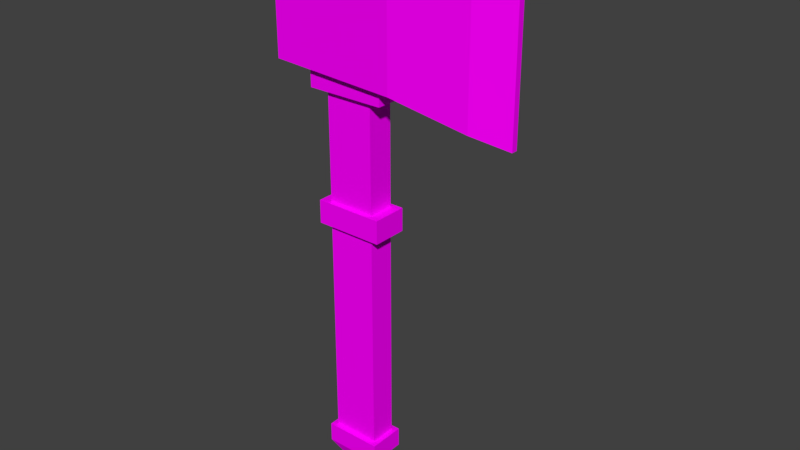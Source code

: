 # Source: SF_Wep_Human_Axe_01.fbx.blend  (saved by Blender 2.79.0; exported with 4.5.12 LTS)
import bpy
from mathutils import Matrix  # noqa: F401  (used for matrix-valued properties, if any)

bpy.ops.wm.read_factory_settings(use_empty=True)
scene = bpy.context.scene
scene.name = 'Scene'

# ---- collections
col_collection_1 = bpy.data.collections.new('Collection 1'); scene.collection.children.link(col_collection_1)

# ---- images (referenced by path relative to the original .blend; pixels are not part of the script)
import os
ASSET_DIR = os.environ.get("B2B_ASSET_DIR", "")  # directory of the original .blend (textures are referenced by path, not embedded)
HERE = os.path.dirname(os.path.abspath(__file__))  # packed textures are extracted next to this script under _unpacked/

def load_image(name, relpath, width, height, colorspace="sRGB"):
    """Load a texture the original file referenced (path relative to the .blend, or extracted next to this script)."""
    p = next((c for c in (os.path.join(HERE, relpath), os.path.join(ASSET_DIR, relpath)) if relpath and os.path.exists(c)), "")
    if p:
        img = bpy.data.images.load(p, check_existing=True)
        img.name = name
    else:  # same state as the original file: an image datablock whose file is absent (Cycles renders it pink)
        img = bpy.data.images.new(name, width, height)
        img.source = "FILE"
        img.filepath = "//" + (relpath or name)
    img.colorspace_settings.name = colorspace
    return img
img_file1 = load_image('file1', 'Medieval_Texture.psd', 1024, 1024, 'sRGB')

# ---- materials (node trees are filled in below, after node groups)
mat_lambert1 = bpy.data.materials.new('lambert1')
mat_lambert1.alpha_threshold = 0.0
mat_lambert1.diffuse_color = (1.0, 1.0, 1.0, 1.0)
mat_lambert1.roughness = 0.5

# ---- material node trees
mat_lambert1.use_nodes = True; mat_lambert1.node_tree.nodes.clear()
_N = mat_lambert1.node_tree.nodes; _L = mat_lambert1.node_tree.links
n0 = _N.new('ShaderNodeOutputMaterial'); n0.name = 'Material Output'; n0.location = (1200, 880)
n0.label = 'Material Out'
n1 = _N.new('ShaderNodeAddShader'); n1.name = 'Add Shader'; n1.location = (1000, 880)
n1.label = 'Shader Add Refl'
n2 = _N.new('ShaderNodeAddShader'); n2.name = 'Add Shader.001'; n2.location = (800, 880)
n2.label = 'Shader Add Spec'
n3 = _N.new('ShaderNodeBsdfRefraction'); n3.name = 'Refraction BSDF'; n3.location = (1200, 220)
n3.label = 'Refl BSDF'
n3.mute = True
n4 = _N.new('ShaderNodeMix'); n4.name = 'Mix'; n4.location = (1000, 220)
n4.label = 'Mix Color/Refl'
n4.data_type = 'RGBA'
n4.blend_type = 'MULTIPLY'
n4.inputs[0].default_value = 1.0
n4.inputs[6].default_value = (1.0, 1.0, 1.0, 1.0)
n4.inputs[7].default_value = (0.0, 0.0, 0.0, 0.0)
n5 = _N.new('ShaderNodeMixShader'); n5.name = 'Mix Shader'; n5.location = (600, 880)
n5.label = 'Shader Mix Alpha'
n6 = _N.new('ShaderNodeBsdfTransparent'); n6.name = 'Transparent BSDF'; n6.location = (400, 880)
n6.label = 'Alpha BSDF'
n6.mute = True
n7 = _N.new('ShaderNodeMix'); n7.name = 'Mix.001'; n7.location = (200, 1100)
n7.label = 'Mix Color/Alpha'
n7.data_type = 'RGBA'
n7.blend_type = 'MULTIPLY'
n7.inputs[0].default_value = 1.0
n7.inputs[6].default_value = (1.0, 1.0, 1.0, 1.0)
n7.inputs[7].default_value = (1.0, 1.0, 1.0, 1.0)
n8 = _N.new('ShaderNodeBsdfDiffuse'); n8.name = 'Diffuse BSDF'; n8.location = (400, 660)
n8.label = 'Diff BSDF'
n9 = _N.new('ShaderNodeMix'); n9.name = 'Mix.002'; n9.location = (200, 660)
n9.label = 'Mix Color/Diffuse'
n9.data_type = 'RGBA'
n9.blend_type = 'MULTIPLY'
n9.inputs[0].default_value = 1.0
n9.inputs[6].default_value = (1.0, 1.0, 1.0, 1.0)
n10 = _N.new('ShaderNodeBsdfAnisotropic'); n10.name = 'Glossy BSDF'; n10.location = (400, 220)
n10.label = 'Spec BSDF'
n10.distribution = 'GGX'
n11 = _N.new('ShaderNodeMix'); n11.name = 'Mix.003'; n11.location = (200, 220)
n11.label = 'Mix Color/Spec'
n11.data_type = 'RGBA'
n11.blend_type = 'MULTIPLY'
n11.inputs[0].default_value = 1.0
n11.inputs[7].default_value = (0.0, 0.0, 0.0, 1.0)
n12 = _N.new('ShaderNodeMix'); n12.name = 'Mix.004'; n12.location = (200, 0)
n12.label = 'Mix Color/Hardness'
n12.data_type = 'RGBA'
n12.blend_type = 'MULTIPLY'
n12.inputs[0].default_value = 1.0
n12.inputs[6].default_value = (1.87, 1.87, 1.87, 1.87)
n12.inputs[7].default_value = (1.0, 1.0, 1.0, 1.0)
n13 = _N.new('ShaderNodeNormalMap'); n13.name = 'Normal Map'; n13.location = (200, 440)
n13.label = 'Normal/Map'
n13.mute = True
n14 = _N.new('ShaderNodeMix'); n14.name = 'Mix.005'; n14.location = (1000, 660)
n14.label = 'Bump/Map'
n14.mute = True
n14.data_type = 'RGBA'
n14.blend_type = 'MULTIPLY'
n14.inputs[0].default_value = 1.0
n14.inputs[6].default_value = (1.0, 1.0, 1.0, 1.0)
n14.inputs[7].default_value = (0.0, 0.0, 0.0, 1.0)
n15 = _N.new('ShaderNodeTexCoord'); n15.name = 'Texture Coordinate'; n15.location = (-600, 660)
n15.label = 'Texture Coords'
n16 = _N.new('ShaderNodeTexImage'); n16.name = 'Image Texture'; n16.location = (0, 660)
n16.width = 140
n16.image = img_file1
n17 = _N.new('ShaderNodeDisplacement'); n17.name = 'Displacement'; n17.location = (0, 0)
n17.inputs[1].default_value = 0.0
n17.inputs[2].default_value = 0.1
n18 = _N.new('ShaderNodeMath'); n18.name = 'Math'; n18.location = (0, 0)
n18.operation = 'POWER'
_L.new(n1.outputs[0], n0.inputs[0])
_L.new(n2.outputs[0], n1.inputs[0])
_L.new(n3.outputs[0], n1.inputs[1])
_L.new(n4.outputs[2], n3.inputs[0])
_L.new(n5.outputs[0], n2.inputs[0])
_L.new(n6.outputs[0], n5.inputs[1])
_L.new(n7.outputs[2], n5.inputs[0])
_L.new(n8.outputs[0], n5.inputs[2])
_L.new(n9.outputs[2], n8.inputs[0])
_L.new(n10.outputs[0], n2.inputs[1])
_L.new(n11.outputs[2], n10.inputs[0])
_L.new(n13.outputs[0], n8.inputs[2])
_L.new(n13.outputs[0], n10.inputs[4])
_L.new(n13.outputs[0], n3.inputs[3])
_L.new(n16.outputs[0], n9.inputs[7])
_L.new(n14.outputs[2], n17.inputs[0])
_L.new(n17.outputs[0], n0.inputs[2])
_L.new(n12.outputs[2], n18.inputs[0])
_L.new(n18.outputs[0], n10.inputs[1])
n0.is_active_output = True

# ---- world
world_world = bpy.data.worlds.new('World'); scene.world = world_world
world_world.color = (0.05088, 0.05088, 0.05088)
world_world.use_sun_shadow = False
world_world.sun_shadow_jitter_overblur = 0.0
world_world.cycles.sampling_method = 'MANUAL'

# ---- meshes
me_untitled_001 = bpy.data.meshes.new('Untitled.001')
me_untitled_001.from_pydata([(-0.182, 0.09203, 0.03481), (-0.05751, 0.09203, 0.03481), (-0.182, 0.09203, -0.03481), (-0.05751, 0.09203, -0.03481), (-0.1951, 0.09203, -0.04834), (-0.04435, 0.09203, -0.04834), (-0.04435, 0.09203, 0.04833), (-0.1951, 0.09203, 0.04833), (-0.1951, 0.04062, -0.04834), (-0.04435, 0.04062, -0.04834), (-0.04435, 0.04062, 0.04833), (-0.1951, 0.04062, 0.04833), (-0.1522, 0.0, -0.03279), (-0.08725, 0.0, -0.03279), (-0.08725, 0.0, 0.03279), (-0.1522, 0.0, 0.03279), (-0.182, 0.7404, -0.03481), (-0.182, 0.7404, 0.03481), (-0.05751, 0.7404, 0.03481), (-0.05751, 0.7404, -0.03481), (-0.182, 0.6799, -0.03481), (-0.182, 0.6799, 0.03481), (-0.05751, 0.6799, 0.03481), (-0.05751, 0.6799, -0.03481), (-0.2086, 0.6799, -0.04603), (-0.2086, 0.6799, 0.04603), (-0.2086, 0.7404, 0.04603), (-0.2086, 0.7404, -0.04603), (-0.03089, 0.6799, 0.04603), (-0.03089, 0.7404, 0.04603), (-0.03089, 0.6799, -0.04603), (-0.03089, 0.7404, -0.04603), (-0.182, 0.3746, -0.03481), (-0.182, 0.3746, 0.03481), (-0.05752, 0.3746, 0.03481), (-0.05752, 0.3746, -0.03481), (-0.182, 0.1324, -0.03481), (-0.182, 0.1324, 0.03481), (-0.05751, 0.1324, 0.03481), (-0.05751, 0.1324, -0.03481), (-0.05751, 0.1779, 0.03481), (-0.182, 0.1779, 0.03481), (-0.182, 0.1779, -0.03481), (-0.05751, 0.1779, -0.03481), (-0.05751, 0.2244, 0.03481), (-0.182, 0.2244, 0.03481), (-0.182, 0.2244, -0.03481), (-0.05751, 0.2244, -0.03481), (-0.05752, 0.2797, 0.03481), (-0.182, 0.2797, 0.03481), (-0.182, 0.2797, -0.03481), (-0.05752, 0.2797, -0.03481), (-0.05752, 0.325, 0.03481), (-0.182, 0.325, 0.03481), (-0.182, 0.325, -0.03481), (-0.05752, 0.325, -0.03481)], [], [(12, 13, 14, 15), (2, 3, 5, 4), (3, 1, 6, 5), (1, 0, 7, 6), (0, 2, 4, 7), (4, 5, 9, 8), (5, 6, 10, 9), (6, 7, 11, 10), (7, 4, 8, 11), (8, 9, 13, 12), (9, 10, 14, 13), (10, 11, 15, 14), (11, 8, 12, 15), (24, 25, 26, 27), (25, 28, 29, 26), (28, 30, 31, 29), (27, 31, 30, 24), (32, 33, 21, 20), (33, 34, 22, 21), (34, 35, 23, 22), (20, 23, 35, 32), (20, 21, 25, 24), (17, 16, 27, 26), (21, 22, 28, 25), (18, 17, 26, 29), (22, 23, 30, 28), (19, 18, 29, 31), (16, 19, 31, 27), (23, 20, 24, 30), (36, 37, 41, 42), (37, 38, 40, 41), (38, 39, 43, 40), (42, 43, 39, 36), (2, 0, 37, 36), (0, 1, 38, 37), (1, 3, 39, 38), (36, 39, 3, 2), (41, 40, 44, 45), (42, 41, 45, 46), (46, 47, 43, 42), (40, 43, 47, 44), (45, 44, 48, 49), (46, 45, 49, 50), (50, 51, 47, 46), (44, 47, 51, 48), (49, 48, 52, 53), (50, 49, 53, 54), (54, 55, 51, 50), (48, 51, 55, 52), (53, 52, 34, 33), (54, 53, 33, 32), (32, 35, 55, 54), (52, 55, 35, 34), (16, 17, 18, 19)])
me_untitled_001.polygons.foreach_set('use_smooth', [True] * 54)
_k = set([(0, 1), (0, 2), (0, 37), (1, 3), (1, 38), (2, 3), (2, 36), (3, 39), (4, 5), (4, 7), (4, 8), (5, 6), (5, 9), (6, 7), (6, 10), (7, 11), (8, 9), (8, 11), (8, 12), (9, 10), (9, 13), (10, 11), (10, 14), (11, 15), (12, 13), (12, 15), (13, 14), (14, 15), (16, 17), (16, 19), (17, 18), (18, 19), (20, 21), (20, 23), (20, 32), (21, 22), (21, 33), (22, 23), (22, 34), (23, 35), (24, 25), (24, 27), (24, 30), (25, 26), (25, 28), (26, 27), (26, 29), (27, 31), (28, 29), (28, 30), (29, 31), (30, 31), (32, 54), (33, 53), (34, 52), (35, 55), (36, 42), (37, 41), (38, 40), (39, 43), (40, 44), (41, 45), (42, 46), (43, 47), (44, 48), (45, 49), (46, 50), (47, 51), (48, 52), (49, 53), (50, 54), (51, 55)])
me_untitled_001.attributes.new('sharp_edge', 'BOOLEAN', 'EDGE').data.foreach_set('value', [ (min(e.vertices), max(e.vertices)) in _k for e in me_untitled_001.edges])
_uv = me_untitled_001.uv_layers.new(name='map1')
_uv.uv.foreach_set('vector', [0.1728, 0.06145, 0.1728, 0.06145, 0.1728, 0.06145, 0.1728, 0.06145, 0.2997, 0.06378, 0.2997, 0.06378, 0.2997, 0.06378, 0.2997, 0.06378, 0.2997, 0.06378, 0.2997, 0.06378, 0.2997, 0.06378, 0.2997, 0.06378, 0.2997, 0.06378, 0.2997, 0.06378, 0.2997, 0.06378, 0.2997, 0.06378, 0.2997, 0.06378, 0.2997, 0.06378, 0.2997, 0.06378, 0.2997, 0.06378, 0.2648, 0.06255, 0.2648, 0.06255, 0.2648, 0.06255, 0.2648, 0.06255, 0.2341, 0.06255, 0.2341, 0.06255, 0.2341, 0.06255, 0.2341, 0.06255, 0.2648, 0.06255, 0.2648, 0.06255, 0.2648, 0.06255, 0.2648, 0.06255, 0.2341, 0.06255, 0.2341, 0.06255, 0.2341, 0.06255, 0.2341, 0.06255, 0.2352, 0.06255, 0.2352, 0.06255, 0.2352, 0.06255, 0.2352, 0.06255, 0.2045, 0.06255, 0.2045, 0.06255, 0.2045, 0.06255, 0.2045, 0.06255, 0.2352, 0.06255, 0.2352, 0.06255, 0.2352, 0.06255, 0.2352, 0.06255, 0.2045, 0.06255, 0.2045, 0.06255, 0.2045, 0.06255, 0.2045, 0.06255, 0.233, 0.06487, 0.233, 0.06487, 0.233, 0.06487, 0.233, 0.06487, 0.2669, 0.06049, 0.2669, 0.06049, 0.2669, 0.06049, 0.2669, 0.06049, 0.233, 0.06487, 0.233, 0.06487, 0.233, 0.06487, 0.233, 0.06487, 0.2669, 0.06049, 0.2669, 0.06049, 0.2669, 0.06049, 0.2669, 0.06049, 0.2983, 0.3997, 0.2983, 0.3997, 0.2983, 0.3997, 0.2983, 0.3997, 0.3281, 0.3997, 0.3281, 0.3997, 0.3281, 0.3997, 0.3281, 0.3997, 0.2983, 0.3997, 0.2983, 0.3997, 0.2983, 0.3997, 0.2983, 0.3997, 0.3281, 0.3997, 0.3281, 0.3997, 0.3281, 0.3997, 0.3281, 0.3997, 0.2045, 0.06159, 0.2045, 0.06159, 0.2045, 0.06159, 0.2045, 0.06159, 0.303, 0.06268, 0.303, 0.06268, 0.303, 0.06268, 0.303, 0.06268, 0.2045, 0.06159, 0.2045, 0.06159, 0.2045, 0.06159, 0.2045, 0.06159, 0.303, 0.06268, 0.303, 0.06268, 0.303, 0.06268, 0.303, 0.06268, 0.2045, 0.06159, 0.2045, 0.06159, 0.2045, 0.06159, 0.2045, 0.06159, 0.303, 0.06268, 0.303, 0.06268, 0.303, 0.06268, 0.303, 0.06268, 0.303, 0.06268, 0.303, 0.06268, 0.303, 0.06268, 0.303, 0.06268, 0.2045, 0.06159, 0.2045, 0.06159, 0.2045, 0.06159, 0.2045, 0.06159, 0.2016, 0.4418, 0.2016, 0.4418, 0.2016, 0.4418, 0.2016, 0.4418, 0.2314, 0.4418, 0.2314, 0.4418, 0.2314, 0.4418, 0.2314, 0.4418, 0.2016, 0.4418, 0.2016, 0.4418, 0.2016, 0.4418, 0.2016, 0.4418, 0.2314, 0.4418, 0.2314, 0.4418, 0.2314, 0.4418, 0.2314, 0.4418, 0.2983, 0.3997, 0.2983, 0.3997, 0.2983, 0.3997, 0.2983, 0.3997, 0.3281, 0.3997, 0.3281, 0.3997, 0.3281, 0.3997, 0.3281, 0.3997, 0.2983, 0.3997, 0.2983, 0.3997, 0.2983, 0.3997, 0.2983, 0.3997, 0.3281, 0.3997, 0.3281, 0.3997, 0.3281, 0.3997, 0.3281, 0.3997, 0.2045, 0.4418, 0.2045, 0.4418, 0.2045, 0.4418, 0.2045, 0.4418, 0.1747, 0.4418, 0.1747, 0.4418, 0.1747, 0.4418, 0.1747, 0.4418, 0.2045, 0.4418, 0.2045, 0.4418, 0.2045, 0.4418, 0.2045, 0.4418, 0.1747, 0.4418, 0.1747, 0.4418, 0.1747, 0.4418, 0.1747, 0.4418, 0.2314, 0.4418, 0.2314, 0.4418, 0.2314, 0.4418, 0.2314, 0.4418, 0.2016, 0.4418, 0.2016, 0.4418, 0.2016, 0.4418, 0.2016, 0.4418, 0.2314, 0.4418, 0.2314, 0.4418, 0.2314, 0.4418, 0.2314, 0.4418, 0.2016, 0.4418, 0.2016, 0.4418, 0.2016, 0.4418, 0.2016, 0.4418, 0.2045, 0.4418, 0.2045, 0.4418, 0.2045, 0.4418, 0.2045, 0.4418, 0.1747, 0.4418, 0.1747, 0.4418, 0.1747, 0.4418, 0.1747, 0.4418, 0.2045, 0.4418, 0.2045, 0.4418, 0.2045, 0.4418, 0.2045, 0.4418, 0.1747, 0.4418, 0.1747, 0.4418, 0.1747, 0.4418, 0.1747, 0.4418, 0.2314, 0.4418, 0.2314, 0.4418, 0.2314, 0.4418, 0.2314, 0.4418, 0.2016, 0.4418, 0.2016, 0.4418, 0.2016, 0.4418, 0.2016, 0.4418, 0.2314, 0.4418, 0.2314, 0.4418, 0.2314, 0.4418, 0.2314, 0.4418, 0.2016, 0.4418, 0.2016, 0.4418, 0.2016, 0.4418, 0.2016, 0.4418, 0.303, 0.06268, 0.303, 0.06268, 0.303, 0.06268, 0.303, 0.06268])
me_untitled_001.materials.append(mat_lambert1)
me_untitled_001.use_remesh_preserve_volume = False
me_untitled_001.use_remesh_preserve_attributes = False
me_untitled_001.use_mirror_vertex_groups = False
me_untitled_001.update()
me_untitled_001.normals_split_custom_set([tuple(v) for v in zip(*[iter([0.0, -1.0, 0.0, 0.0, -1.0, 0.0, 0.0, -1.0, 0.0, 0.0, -1.0, 0.0, 0.0, 1.0, -2.488e-07, 0.0, 1.0, -2.489e-07, 0.0, 1.0, -2.545e-07, 0.0, 1.0, -2.546e-07, 0.0, 1.0, -2.489e-07, 0.0, 1.0, 2.488e-07, 0.0, 1.0, 2.545e-07, 0.0, 1.0, -2.545e-07, 0.0, 1.0, 2.488e-07, 0.0, 1.0, 2.488e-07, 0.0, 1.0, 2.546e-07, 0.0, 1.0, 2.545e-07, 0.0, 1.0, 2.488e-07, 0.0, 1.0, -2.488e-07, 0.0, 1.0, -2.546e-07, 0.0, 1.0, 2.546e-07, 0.0, 0.0, -1.0, 0.0, 0.0, -1.0, 0.0, 0.0, -1.0, 0.0, 0.0, -1.0, 1.0, 0.0, 0.0, 1.0, 0.0, 0.0, 1.0, 0.0, 0.0, 1.0, 0.0, 0.0, 0.0, 0.0, 1.0, 0.0, 0.0, 1.0, 0.0, 0.0, 1.0, 0.0, 0.0, 1.0, -1.0, 0.0, 0.0, -1.0, 0.0, 0.0, -1.0, 0.0, 0.0, -1.0, 0.0, 0.0, 0.0, -0.3573, -0.934, 0.0, -0.3573, -0.934, 0.0, -0.3573, -0.934, 0.0, -0.3573, -0.934, 0.6875, -0.7261, 0.0, 0.6875, -0.7261, 0.0, 0.6875, -0.7261, 0.0, 0.6875, -0.7261, 0.0, 0.0, -0.3574, 0.934, 0.0, -0.3574, 0.934, 0.0, -0.3574, 0.934, 0.0, -0.3574, 0.934, -0.6876, -0.7261, 0.0, -0.6876, -0.7261, 0.0, -0.6876, -0.7261, 0.0, -0.6876, -0.7261, 0.0, -1.0, 0.0, 0.0, -1.0, 0.0, 0.0, -1.0, 0.0, 0.0, -1.0, 0.0, 0.0, 0.0, 0.0, 1.0, 0.0, 0.0, 1.0, 0.0, 0.0, 1.0, 0.0, 0.0, 1.0, 1.0, 0.0, 0.0, 1.0, 0.0, 0.0, 1.0, 0.0, 0.0, 1.0, 0.0, 0.0, 0.0, 0.0, -1.0, 0.0, 0.0, -1.0, 0.0, 0.0, -1.0, 0.0, 0.0, -1.0, -1.0, -1.346e-07, -1.37e-05, -1.0, -1.346e-07, -1.37e-05, -1.0, 0.0, 0.0, -1.0, 0.0, 0.0, 0.0, -9.598e-06, 1.0, 0.0, -9.598e-06, 1.0, 0.0, 0.0, 1.0, 0.0, 0.0, 1.0, 1.0, -3.122e-06, 0.0, 1.0, -3.122e-06, 0.0, 1.0, -6.245e-06, 0.0, 1.0, -6.245e-06, 0.0, 0.0, 0.0, -1.0, 0.0, 0.0, -1.0, 0.0, 0.0, -1.0, 0.0, 0.0, -1.0, 0.0, -1.0, 0.0, 0.0, -1.0, 0.0, 0.0, -1.0, 0.0, 0.0, -1.0, 0.0, 0.0, 1.0, 0.0, 0.0, 1.0, 0.0, 0.0, 1.0, 0.0, 0.0, 1.0, 0.0, 0.0, -1.0, 0.0, 0.0, -1.0, 0.0, 0.0, -1.0, 0.0, 0.0, -1.0, 0.0, 0.0, 1.0, 0.0, 0.0, 1.0, 0.0, 0.0, 1.0, 0.0, 0.0, 1.0, 0.0, 0.0, -1.0, 0.0, 0.0, -1.0, 0.0, 0.0, -1.0, 0.0, 0.0, -1.0, 0.0, 0.0, 1.0, 0.0, 0.0, 1.0, 0.0, 0.0, 1.0, 0.0, 0.0, 1.0, 0.0, 0.0, 1.0, 0.0, 0.0, 1.0, 0.0, 0.0, 1.0, 0.0, 0.0, 1.0, 0.0, 0.0, -1.0, 0.0, 0.0, -1.0, 0.0, 0.0, -1.0, 0.0, 0.0, -1.0, 0.0, -1.0, -2.22e-05, -2.74e-05, -1.0, -2.22e-05, -2.74e-05, -1.0, -1.042e-05, -4.794e-05, -1.0, -1.042e-05, -4.794e-05, 0.0, 1.047e-05, 1.0, 0.0, 1.047e-05, 1.0, 0.0, 1.047e-05, 1.0, 0.0, 1.047e-05, 1.0, 1.0, 0.0, 0.0, 1.0, 0.0, 0.0, 1.0, 0.0, 0.0, 1.0, 0.0, 0.0, 0.0, 0.0, -1.0, 0.0, 0.0, -1.0, 0.0, 0.0, -1.0, 0.0, 0.0, -1.0, -1.0, -2.355e-05, -1.37e-05, -1.0, -2.355e-05, -1.37e-05, -1.0, -2.22e-05, -2.74e-05, -1.0, -2.22e-05, -2.74e-05, 0.0, 0.0, 1.0, 0.0, 0.0, 1.0, 0.0, 1.047e-05, 1.0, 0.0, 1.047e-05, 1.0, 1.0, 0.0, 0.0, 1.0, 0.0, 0.0, 1.0, 0.0, 0.0, 1.0, 0.0, 0.0, 0.0, 0.0, -1.0, 0.0, 0.0, -1.0, 0.0, 0.0, -1.0, 0.0, 0.0, -1.0, 0.0, 1.047e-05, 1.0, 0.0, 1.047e-05, 1.0, 0.0, 0.0, 1.0, 0.0, 0.0, 1.0, -1.0, -1.042e-05, -4.794e-05, -1.0, -1.042e-05, -4.794e-05, -1.0, 8.577e-06, -6.164e-05, -1.0, 8.577e-06, -6.164e-05, 0.0, 0.0, -1.0, 0.0, 0.0, -1.0, 0.0, 0.0, -1.0, 0.0, 0.0, -1.0, 1.0, 0.0, 0.0, 1.0, 0.0, 0.0, 1.0, 1.721e-05, 0.0, 1.0, 1.721e-05, 0.0, 0.0, 0.0, 1.0, 0.0, 0.0, 1.0, 0.0, 0.0, 1.0, 0.0, 0.0, 1.0, -1.0, 8.577e-06, -6.164e-05, -1.0, 8.577e-06, -6.164e-05, -1.0, 1.923e-05, -6.849e-05, -1.0, 1.923e-05, -6.849e-05, 0.0, 0.0, -1.0, 0.0, 0.0, -1.0, 0.0, 0.0, -1.0, 0.0, 0.0, -1.0, 1.0, 1.721e-05, 0.0, 1.0, 1.721e-05, 0.0, 1.0, 1.721e-05, 0.0, 1.0, 1.721e-05, 0.0, 0.0, 0.0, 1.0, 0.0, 0.0, 1.0, 0.0, -9.598e-06, 1.0, 0.0, -9.598e-06, 1.0, -1.0, 1.923e-05, -6.849e-05, -1.0, 1.923e-05, -6.849e-05, -1.0, 1.052e-05, -4.794e-05, -1.0, 1.052e-05, -4.794e-05, 0.0, 0.0, -1.0, 0.0, 0.0, -1.0, 0.0, 0.0, -1.0, 0.0, 0.0, -1.0, 1.0, 1.721e-05, 0.0, 1.0, 1.721e-05, 0.0, 1.0, 0.0, 0.0, 1.0, 0.0, 0.0, 0.0, -9.598e-06, 1.0, 0.0, -9.598e-06, 1.0, 0.0, -9.598e-06, 1.0, 0.0, -9.598e-06, 1.0, -1.0, 1.052e-05, -4.794e-05, -1.0, 1.052e-05, -4.794e-05, -1.0, -1.346e-07, -1.37e-05, -1.0, -1.346e-07, -1.37e-05, 0.0, 0.0, -1.0, 0.0, 0.0, -1.0, 0.0, 0.0, -1.0, 0.0, 0.0, -1.0, 1.0, 0.0, 0.0, 1.0, 0.0, 0.0, 1.0, -3.122e-06, 0.0, 1.0, -3.122e-06, 0.0, 0.0, 1.0, 0.0, 0.0, 1.0, 0.0, 0.0, 1.0, 0.0, 0.0, 1.0, 0.0])] * 3)])
me_untitled = bpy.data.meshes.new('Untitled')
me_untitled.from_pydata([(0.3037, 1.447, 0.007998), (0.3037, 1.447, -0.007997), (-0.3037, 1.381, 0.06636), (-0.3037, 1.381, -0.06636), (-0.3037, 1.076, 0.06636), (-0.3037, 1.076, -0.06636), (0.3037, 0.9898, 0.007998), (0.3037, 0.9898, -0.007997), (0.2129, 1.423, -0.03956), (0.2129, 1.423, 0.03956), (0.2129, 1.014, 0.03956), (0.2129, 1.014, -0.03956), (0.02036, 1.059, -0.06636), (0.02036, 1.059, 0.06636), (0.02036, 1.388, 0.06636), (0.02036, 1.388, -0.06636), (-0.182, 1.021, 0.03481), (-0.05751, 1.021, 0.03481), (-0.05751, 1.021, -0.03481), (-0.182, 1.021, -0.03481), (-0.221, 1.021, 0.04896), (-0.01843, 1.021, 0.04896), (-0.01843, 1.427, 0.04896), (-0.221, 1.427, 0.04896), (-0.221, 1.427, -0.04896), (-0.01843, 1.427, -0.04896), (-0.01843, 1.021, -0.04896), (-0.221, 1.021, -0.04896), (-0.05751, 0.8073, 0.03481), (-0.182, 0.8073, 0.03481), (-0.182, 0.8073, -0.03481), (-0.05751, 0.8073, -0.03481), (-0.05751, 0.8649, 0.03481), (-0.182, 0.8649, 0.03481), (-0.182, 0.8649, -0.03481), (-0.05751, 0.8649, -0.03481), (-0.05751, 0.9169, 0.03481), (-0.182, 0.9169, 0.03481), (-0.182, 0.9169, -0.03481), (-0.05751, 0.9169, -0.03481), (-0.05751, 0.9656, 0.03481), (-0.182, 0.9656, 0.03481), (-0.182, 0.9656, -0.03481), (-0.05751, 0.9656, -0.03481), (-0.182, 0.7404, -0.03481), (-0.182, 0.7404, 0.03481), (-0.05751, 0.7404, 0.03481), (-0.05751, 0.7404, -0.03481)], [], [(10, 11, 7, 6), (1, 7, 11, 8), (7, 1, 0, 6), (6, 0, 9, 10), (8, 9, 0, 1), (14, 15, 3, 2), (4, 13, 14, 2), (12, 13, 4, 5), (3, 15, 12, 5), (11, 10, 13, 12), (14, 13, 10, 9), (9, 8, 15, 14), (12, 15, 8, 11), (2, 3, 5, 4), (20, 21, 22, 23), (24, 25, 26, 27), (21, 26, 25, 22), (27, 20, 23, 24), (45, 46, 28, 29), (46, 47, 31, 28), (30, 31, 47, 44), (44, 45, 29, 30), (16, 17, 21, 20), (18, 19, 27, 26), (17, 18, 26, 21), (19, 16, 20, 27), (23, 22, 25, 24), (29, 28, 32, 33), (30, 29, 33, 34), (34, 35, 31, 30), (28, 31, 35, 32), (33, 32, 36, 37), (34, 33, 37, 38), (38, 39, 35, 34), (32, 35, 39, 36), (37, 36, 40, 41), (38, 37, 41, 42), (42, 43, 39, 38), (36, 39, 43, 40), (41, 40, 17, 16), (42, 41, 16, 19), (19, 18, 43, 42), (40, 43, 18, 17), (44, 47, 46, 45)])
me_untitled.polygons.foreach_set('use_smooth', [True] * 44)
_k = set([(0, 1), (0, 6), (0, 9), (1, 7), (1, 8), (2, 3), (2, 4), (2, 14), (3, 5), (3, 15), (4, 5), (4, 13), (5, 12), (6, 7), (6, 10), (7, 11), (8, 9), (8, 11), (8, 15), (9, 10), (9, 14), (10, 11), (10, 13), (11, 12), (12, 13), (12, 15), (13, 14), (14, 15), (16, 17), (16, 19), (16, 41), (17, 18), (17, 40), (18, 19), (18, 43), (19, 42), (20, 21), (20, 23), (20, 27), (21, 22), (21, 26), (22, 23), (22, 25), (23, 24), (24, 25), (24, 27), (25, 26), (26, 27), (28, 32), (28, 46), (29, 33), (29, 45), (30, 34), (30, 44), (31, 35), (31, 47), (32, 36), (33, 37), (34, 38), (35, 39), (36, 40), (37, 41), (38, 42), (39, 43), (44, 45), (44, 47), (45, 46), (46, 47)])
me_untitled.attributes.new('sharp_edge', 'BOOLEAN', 'EDGE').data.foreach_set('value', [ (min(e.vertices), max(e.vertices)) in _k for e in me_untitled.edges])
_uv = me_untitled.uv_layers.new(name='map1')
_uv.uv.foreach_set('vector', [0.4229, 0.06158, 0.4229, 0.06158, 0.4229, 0.06158, 0.4229, 0.06158, 0.392, 0.06158, 0.392, 0.06158, 0.392, 0.06158, 0.392, 0.06158, 0.4532, 0.06158, 0.4532, 0.06158, 0.4532, 0.06158, 0.4532, 0.06158, 0.392, 0.06158, 0.392, 0.06158, 0.392, 0.06158, 0.392, 0.06158, 0.4229, 0.06158, 0.4229, 0.06158, 0.4229, 0.06158, 0.4229, 0.06158, 0.3615, 0.06158, 0.3615, 0.06158, 0.3615, 0.06158, 0.3615, 0.06158, 0.3284, 0.06158, 0.3284, 0.06158, 0.3284, 0.06158, 0.3284, 0.06158, 0.3001, 0.06158, 0.3001, 0.06158, 0.3001, 0.06158, 0.3001, 0.06158, 0.3284, 0.06158, 0.3284, 0.06158, 0.3284, 0.06158, 0.3284, 0.06158, 0.3001, 0.06158, 0.3001, 0.06158, 0.3001, 0.06158, 0.3001, 0.06158, 0.3284, 0.06158, 0.3284, 0.06158, 0.3284, 0.06158, 0.3284, 0.06158, 0.3615, 0.06158, 0.3615, 0.06158, 0.3615, 0.06158, 0.3615, 0.06158, 0.3284, 0.06158, 0.3284, 0.06158, 0.3284, 0.06158, 0.3284, 0.06158, 0.3001, 0.06158, 0.3001, 0.06158, 0.3001, 0.06158, 0.3001, 0.06158, 0.2668, 0.063, 0.2668, 0.063, 0.2668, 0.063, 0.2668, 0.063, 0.2668, 0.063, 0.2668, 0.063, 0.2668, 0.063, 0.2668, 0.063, 0.237, 0.063, 0.237, 0.063, 0.237, 0.063, 0.237, 0.063, 0.237, 0.063, 0.237, 0.063, 0.237, 0.063, 0.237, 0.063, 0.2314, 0.4418, 0.2314, 0.4418, 0.2314, 0.4418, 0.2314, 0.4418, 0.2016, 0.4418, 0.2016, 0.4418, 0.2016, 0.4418, 0.2016, 0.4418, 0.2314, 0.4418, 0.2314, 0.4418, 0.2314, 0.4418, 0.2314, 0.4418, 0.2016, 0.4418, 0.2016, 0.4418, 0.2016, 0.4418, 0.2016, 0.4418, 0.2038, 0.06321, 0.2038, 0.06321, 0.2038, 0.06321, 0.2038, 0.06321, 0.2038, 0.06321, 0.2038, 0.06321, 0.2038, 0.06321, 0.2038, 0.06321, 0.2038, 0.06321, 0.2038, 0.06321, 0.2038, 0.06321, 0.2038, 0.06321, 0.2038, 0.06321, 0.2038, 0.06321, 0.2038, 0.06321, 0.2038, 0.06321, 0.2976, 0.06378, 0.2976, 0.06378, 0.2976, 0.06378, 0.2976, 0.06378, 0.2045, 0.4418, 0.2045, 0.4418, 0.2045, 0.4418, 0.2045, 0.4418, 0.1747, 0.4418, 0.1747, 0.4418, 0.1747, 0.4418, 0.1747, 0.4418, 0.2045, 0.4418, 0.2045, 0.4418, 0.2045, 0.4418, 0.2045, 0.4418, 0.1747, 0.4418, 0.1747, 0.4418, 0.1747, 0.4418, 0.1747, 0.4418, 0.2314, 0.4418, 0.2314, 0.4418, 0.2314, 0.4418, 0.2314, 0.4418, 0.2016, 0.4418, 0.2016, 0.4418, 0.2016, 0.4418, 0.2016, 0.4418, 0.2314, 0.4418, 0.2314, 0.4418, 0.2314, 0.4418, 0.2314, 0.4418, 0.2016, 0.4418, 0.2016, 0.4418, 0.2016, 0.4418, 0.2016, 0.4418, 0.2045, 0.4418, 0.2045, 0.4418, 0.2045, 0.4418, 0.2045, 0.4418, 0.1747, 0.4418, 0.1747, 0.4418, 0.1747, 0.4418, 0.1747, 0.4418, 0.2045, 0.4418, 0.2045, 0.4418, 0.2045, 0.4418, 0.2045, 0.4418, 0.1747, 0.4418, 0.1747, 0.4418, 0.1747, 0.4418, 0.1747, 0.4418, 0.2314, 0.4418, 0.2314, 0.4418, 0.2314, 0.4418, 0.2314, 0.4418, 0.2016, 0.4418, 0.2016, 0.4418, 0.2016, 0.4418, 0.2016, 0.4418, 0.2314, 0.4418, 0.2314, 0.4418, 0.2314, 0.4418, 0.2314, 0.4418, 0.2016, 0.4418, 0.2016, 0.4418, 0.2016, 0.4418, 0.2016, 0.4418, 0.2314, 0.4418, 0.2314, 0.4418, 0.2016, 0.4418, 0.2314, 0.4418])
me_untitled.materials.append(mat_lambert1)
me_untitled.use_remesh_preserve_volume = False
me_untitled.use_remesh_preserve_attributes = False
me_untitled.use_mirror_vertex_groups = False
me_untitled.update()
me_untitled.normals_split_custom_set([tuple(v) for v in zip(*[iter([-0.2589, -0.9659, -0.0002483, -0.2589, -0.9659, -0.0002483, -0.2589, -0.9659, -0.0002483, -0.2589, -0.9659, -0.0002483, 0.3284, 0.0, -0.9445, 0.3284, 0.0, -0.9445, 0.3284, 0.0, -0.9445, 0.3284, 0.0, -0.9445, 1.0, 0.0, 0.0, 1.0, 0.0, 0.0, 1.0, 0.0, 0.0, 1.0, 0.0, 0.0, 0.3283, -3.47e-05, 0.9446, 0.3283, -3.47e-05, 0.9446, 0.3283, -3.47e-05, 0.9446, 0.3283, -3.47e-05, 0.9446, -0.2591, 0.9659, 0.0, -0.2591, 0.9659, 0.0, -0.2591, 0.9659, 0.0, -0.2591, 0.9659, 0.0, -0.02178, 0.9998, 0.0, -0.02178, 0.9998, 0.0, -0.02178, 0.9998, 0.0, -0.02178, 0.9998, 0.0, -7.647e-09, 0.0, 1.0, -7.647e-09, 0.0, 1.0, -7.647e-09, 0.0, 1.0, -7.647e-09, 0.0, 1.0, -0.0522, -0.9986, 0.0, -0.0522, -0.9986, 0.0, -0.0522, -0.9986, 0.0, -0.0522, -0.9986, 0.0, 6.798e-09, 0.0, -1.0, 6.798e-09, 0.0, -1.0, 6.798e-09, 0.0, -1.0, 6.798e-09, 0.0, -1.0, -0.2262, -0.9741, -9.751e-05, -0.2262, -0.9741, -9.751e-05, -0.2262, -0.9741, -9.751e-05, -0.2262, -0.9741, -9.751e-05, 0.1379, -1.711e-05, 0.9905, 0.1379, -1.711e-05, 0.9905, 0.1379, -1.711e-05, 0.9905, 0.1379, -1.711e-05, 0.9905, -0.1779, 0.984, 0.0, -0.1779, 0.984, 0.0, -0.1779, 0.984, 0.0, -0.1779, 0.984, 0.0, 0.1378, 0.0, -0.9905, 0.1378, 0.0, -0.9905, 0.1378, 0.0, -0.9905, 0.1378, 0.0, -0.9905, -1.0, 0.0, 0.0, -1.0, 0.0, 0.0, -1.0, 0.0, 0.0, -1.0, 0.0, 0.0, 0.0, 0.0, 1.0, 0.0, 0.0, 1.0, 0.0, 0.0, 1.0, 0.0, 0.0, 1.0, 0.0, 0.0, -1.0, 0.0, 0.0, -1.0, 0.0, 0.0, -1.0, 0.0, 0.0, -1.0, 1.0, 0.0, 0.0, 1.0, 0.0, 0.0, 1.0, 0.0, 0.0, 1.0, 0.0, 0.0, -1.0, 0.0, 0.0, -1.0, 0.0, 0.0, -1.0, 0.0, 0.0, -1.0, 0.0, 0.0, 0.0, 1.427e-05, 1.0, 0.0, 1.427e-05, 1.0, 0.0, 7.135e-06, 1.0, 0.0, 7.135e-06, 1.0, 1.0, -1.421e-05, 1.37e-05, 1.0, -1.421e-05, 1.37e-05, 1.0, -7.106e-06, 2.055e-05, 1.0, -7.106e-06, 2.055e-05, 0.0, 0.0, -1.0, 0.0, 0.0, -1.0, 0.0, 0.0, -1.0, 0.0, 0.0, -1.0, -1.0, -1.421e-05, -1.37e-05, -1.0, -1.421e-05, -1.37e-05, -1.0, -1.534e-05, -1.37e-05, -1.0, -1.534e-05, -1.37e-05, 0.0, -1.0, -3.818e-06, 0.0, -1.0, -3.818e-06, 0.0, -1.0, -1.424e-06, 0.0, -1.0, -1.424e-06, 0.0, -1.0, 3.82e-06, 0.0, -1.0, 3.82e-06, 0.0, -1.0, 1.424e-06, 0.0, -1.0, 1.424e-06, 0.0, -1.0, -3.818e-06, 0.0, -1.0, 3.82e-06, 0.0, -1.0, 1.424e-06, 0.0, -1.0, -1.424e-06, 0.0, -1.0, 3.82e-06, 0.0, -1.0, -3.818e-06, 0.0, -1.0, -1.424e-06, 0.0, -1.0, 1.424e-06, 0.0, 1.0, 0.0, 0.0, 1.0, 0.0, 0.0, 1.0, 0.0, 0.0, 1.0, 0.0, 0.0, 7.135e-06, 1.0, 0.0, 7.135e-06, 1.0, 0.0, 0.0, 1.0, 0.0, 0.0, 1.0, -1.0, -1.534e-05, -1.37e-05, -1.0, -1.534e-05, -1.37e-05, -1.0, 1.933e-05, 8.685e-12, -1.0, 1.933e-05, 8.685e-12, 0.0, 0.0, -1.0, 0.0, 0.0, -1.0, 0.0, 0.0, -1.0, 0.0, 0.0, -1.0, 1.0, -7.106e-06, 2.055e-05, 1.0, -7.106e-06, 2.055e-05, 1.0, -9.209e-06, 2.055e-05, 1.0, -9.209e-06, 2.055e-05, 0.0, 0.0, 1.0, 0.0, 0.0, 1.0, 0.0, 0.0, 1.0, 0.0, 0.0, 1.0, -1.0, 1.933e-05, 8.685e-12, -1.0, 1.933e-05, 8.685e-12, -1.0, 2.756e-05, 2.055e-05, -1.0, 2.756e-05, 2.055e-05, 0.0, 0.0, -1.0, 0.0, 0.0, -1.0, 0.0, 0.0, -1.0, 0.0, 0.0, -1.0, 1.0, -9.209e-06, 2.055e-05, 1.0, -9.209e-06, 2.055e-05, 1.0, 5.982e-07, -7.527e-12, 1.0, 5.982e-07, -7.527e-12, 0.0, 0.0, 1.0, 0.0, 0.0, 1.0, 0.0, -8.626e-06, 1.0, 0.0, -8.626e-06, 1.0, -1.0, 2.756e-05, 2.055e-05, -1.0, 2.756e-05, 2.055e-05, -1.0, -8.712e-06, 2.055e-05, -1.0, -8.712e-06, 2.055e-05, 0.0, 0.0, -1.0, 0.0, 0.0, -1.0, 0.0, 0.0, -1.0, 0.0, 0.0, -1.0, 1.0, 5.982e-07, -7.527e-12, 1.0, 5.982e-07, -7.527e-12, 1.0, 1.84e-05, -1.37e-05, 1.0, 1.84e-05, -1.37e-05, 0.0, -8.626e-06, 1.0, 0.0, -8.626e-06, 1.0, 0.0, -1.725e-05, 1.0, 0.0, -1.725e-05, 1.0, -1.0, -8.712e-06, 2.055e-05, -1.0, -8.712e-06, 2.055e-05, -1.0, -1.742e-05, 1.37e-05, -1.0, -1.742e-05, 1.37e-05, 0.0, 0.0, -1.0, 0.0, 0.0, -1.0, 0.0, 0.0, -1.0, 0.0, 0.0, -1.0, 1.0, 1.84e-05, -1.37e-05, 1.0, 1.84e-05, -1.37e-05, 1.0, 1.718e-05, -1.37e-05, 1.0, 1.718e-05, -1.37e-05, 0.0, -1.0, 0.0, 0.0, -1.0, 0.0, 0.0, -1.0, 0.0, 0.0, -1.0, 0.0])] * 3)])

# ---- objects
ob_sf_wep_human_axe_01_001 = bpy.data.objects.new('SF_Wep_Human_Axe_01.001', me_untitled_001)
ob_sf_wep_human_axe_01 = bpy.data.objects.new('SF_Wep_Human_Axe_01', me_untitled)

# ---- transforms, parenting, visibility, modifiers, constraints
ob_sf_wep_human_axe_01_001.location = (0.0, 0.0, 0.0)
ob_sf_wep_human_axe_01_001.rotation_euler = (1.571, -0.0, 0.0)
ob_sf_wep_human_axe_01_001.scale = (2.5, 2.5, 2.5)
ob_sf_wep_human_axe_01_001.color = (0.8, 0.8, 0.8, 1.0)
ob_sf_wep_human_axe_01_001.lineart.crease_threshold = 0.0
ob_sf_wep_human_axe_01.location = (0.0, 0.0, 0.0)
ob_sf_wep_human_axe_01.rotation_euler = (1.571, -0.0, 0.0)
ob_sf_wep_human_axe_01.scale = (2.5, 2.5, 2.5)
ob_sf_wep_human_axe_01.color = (0.8, 0.8, 0.8, 1.0)
ob_sf_wep_human_axe_01.lineart.crease_threshold = 0.0

# ---- collection membership
col_collection_1.objects.link(ob_sf_wep_human_axe_01_001)
col_collection_1.objects.link(ob_sf_wep_human_axe_01)

# ---- scene / render settings (as saved in the file)
scene.frame_start = 1; scene.frame_end = 250; scene.frame_set(1)
scene.render.engine = 'CYCLES'
scene.render.resolution_percentage = 50
scene.render.dither_intensity = 0.0
scene.cycles.use_denoising = False
scene.cycles.samples = 128
scene.cycles.sampling_pattern = 'TABULATED_SOBOL'
scene.cycles.use_adaptive_sampling = False
scene.cycles.use_light_tree = False
scene.cycles.blur_glossy = 0.0
scene.cycles.sample_clamp_indirect = 0.0
scene.view_settings.view_transform = 'Standard'
bpy.context.view_layer.update()

# ---- added for rendering (the .blend has no active camera and no usable light): camera, sun
cam_auto = bpy.data.cameras.new('AutoCamera')
cam_auto.lens = 50.0
cam_auto.sensor_width = 36.0
cam_auto.clip_end = 1000.0
ob_auto_camera = bpy.data.objects.new('AutoCamera', cam_auto)
scene.collection.objects.link(ob_auto_camera)
ob_auto_camera.location = (3.64301, -4.37161, 4.72322)
ob_auto_camera.rotation_euler = (1.09748, -7.21219e-08, 0.694738)
scene.camera = ob_auto_camera
light_auto_sun = bpy.data.lights.new('AutoSun', 'SUN')
light_auto_sun.energy = 3.0
light_auto_sun.angle = 0.0523599
ob_auto_sun = bpy.data.objects.new('AutoSun', light_auto_sun)
scene.collection.objects.link(ob_auto_sun)
ob_auto_sun.rotation_euler = (0.872665, 0.174533, 0.523599)
bpy.context.view_layer.update()

